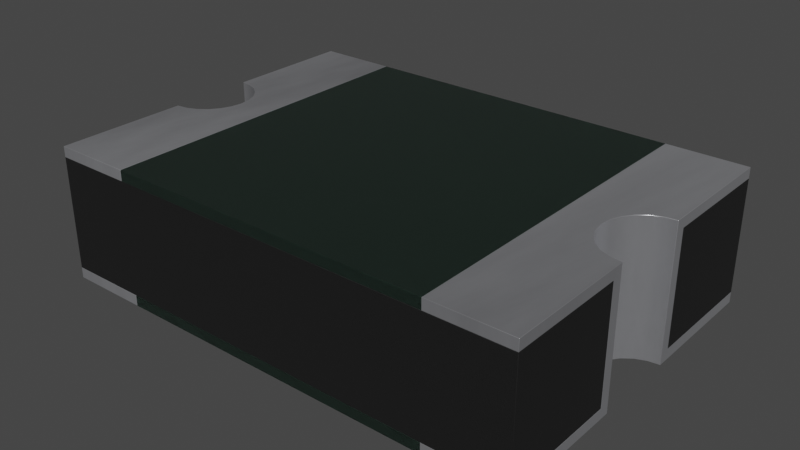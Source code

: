 # Source: F_1812_4532Metric.blend  (saved by Blender 4.1.24; exported with 4.5.12 LTS)
import bpy
from mathutils import Matrix  # noqa: F401  (used for matrix-valued properties, if any)

bpy.ops.wm.read_factory_settings(use_empty=True)
scene = bpy.context.scene
scene.name = 'Scene'

# ---- collections
col_f_1812_4532metric = bpy.data.collections.new('F_1812_4532Metric'); scene.collection.children.link(col_f_1812_4532metric)

# ---- materials (node trees are filled in below, after node groups)
mat_plastic_matte_black = bpy.data.materials.new('plastic_matte_black')
mat_plastic_matte_black.use_transparent_shadow = False
mat_plastic_matte_black.preview_render_type = 'CUBE'
mat_metal_pins = bpy.data.materials.new('metal_pins')
mat_metal_pins.use_transparent_shadow = False
mat_metal_pins.preview_render_type = 'CUBE'
mat_composite_darkgreen_2 = bpy.data.materials.new('composite_darkgreen_2')
mat_composite_darkgreen_2.alpha_threshold = 0.0
mat_composite_darkgreen_2.use_transparent_shadow = False
mat_composite_darkgreen_2.preview_render_type = 'CUBE'
mat_composite_darkgreen_2.use_preview_world = True
mat_composite_darkgreen_2.roughness = 0.5

# ---- material node trees
mat_plastic_matte_black.use_nodes = True; mat_plastic_matte_black.node_tree.nodes.clear()
_N = mat_plastic_matte_black.node_tree.nodes; _L = mat_plastic_matte_black.node_tree.links
n0 = _N.new('ShaderNodeOutputMaterial'); n0.name = 'Material Output'; n0.location = (463, 300)
n1 = _N.new('ShaderNodeBsdfPrincipled'); n1.name = 'Principled BSDF'; n1.location = (173, 300)
n1.distribution = 'GGX'
n1.subsurface_method = 'BURLEY'
n1.inputs[1].default_value = 0.06818
n1.inputs[2].default_value = 0.5182
n1.inputs[3].default_value = 1.45
n1.inputs[13].default_value = 0.6432
n1.inputs[20].default_value = 0.1027
n1.inputs[27].default_value = (0.0, 0.0, 0.0, 1.0)
n1.inputs[28].default_value = 1.0
n2 = _N.new('ShaderNodeTexCoord'); n2.name = 'Texture Coordinate'; n2.location = (-1001, 105)
n3 = _N.new('ShaderNodeBump'); n3.name = 'Bump'; n3.location = (-135, -86)
n3.inputs[0].default_value = 0.1
n3.inputs[1].default_value = 0.4
n3.inputs[2].default_value = 1.0
n4 = _N.new('ShaderNodeMapping'); n4.name = 'Mapping'; n4.location = (-755, 143)
n4.inputs[3].default_value = (2.0, 2.0, 2.0)
n5 = _N.new('ShaderNodeValToRGB'); n5.name = 'ColorRamp'; n5.location = (-147, 213)
while len(n5.color_ramp.elements) > 1: n5.color_ramp.elements.remove(n5.color_ramp.elements[-1])
n5.color_ramp.elements[0].position = 0.0; n5.color_ramp.elements[0].color = (0.005014, 0.005014, 0.005014, 1.0)
_e = n5.color_ramp.elements.new(0.9955); _e.color = (0.01269, 0.01269, 0.01269, 1.0)
n6 = _N.new('ShaderNodeTexNoise'); n6.name = 'Noise Texture'; n6.location = (-455, 203)
n6.inputs[2].default_value = 200.0
n6.inputs[3].default_value = 5.6
n6.inputs[4].default_value = 0.5208
_L.new(n1.outputs[0], n0.inputs[0])
_L.new(n6.outputs[0], n5.inputs[0])
_L.new(n5.outputs[0], n1.inputs[0])
_L.new(n2.outputs[2], n4.inputs[0])
_L.new(n4.outputs[0], n6.inputs[0])
_L.new(n6.outputs[0], n3.inputs[3])
_L.new(n3.outputs[0], n1.inputs[5])
n0.is_active_output = True
mat_metal_pins.use_nodes = True; mat_metal_pins.node_tree.nodes.clear()
_N = mat_metal_pins.node_tree.nodes; _L = mat_metal_pins.node_tree.links
n0 = _N.new('ShaderNodeMapping'); n0.name = 'Mapping'; n0.location = (-1447, -91)
n0.inputs[3].default_value = (4.8, 1.2, 1.1)
n1 = _N.new('ShaderNodeBsdfPrincipled'); n1.name = 'Principled BSDF'; n1.location = (-560, 254)
n1.distribution = 'GGX'
n1.subsurface_method = 'BURLEY'
n1.inputs[1].default_value = 0.7818
n1.inputs[2].default_value = 0.2886
n1.inputs[3].default_value = 1.45
n1.inputs[13].default_value = 0.0
n1.inputs[27].default_value = (0.0, 0.0, 0.0, 1.0)
n1.inputs[28].default_value = 1.0
n2 = _N.new('ShaderNodeOutputMaterial'); n2.name = 'Material Output.002'; n2.location = (-205, 253)
n2.width = 213
n3 = _N.new('ShaderNodeTexNoise'); n3.name = 'Noise Texture.002'; n3.location = (-1228, -73)
n3.inputs[2].default_value = 0.1
n3.inputs[3].default_value = 7.0
n3.inputs[4].default_value = 0.6
n3.inputs[8].default_value = 0.4
n4 = _N.new('ShaderNodeTexCoord'); n4.name = 'Texture Coordinate'; n4.location = (-1636, -116)
n5 = _N.new('ShaderNodeMix'); n5.name = 'Mix.001'; n5.location = (-921, 45)
n5.data_type = 'RGBA'
n5.inputs[6].default_value = (0.9398, 0.9547, 1.0, 1.0)
n5.inputs[7].default_value = (0.13, 0.1259, 0.1359, 1.0)
n6 = _N.new('ShaderNodeBump'); n6.name = 'Bump.001'; n6.location = (-1001, -227)
n6.inputs[0].default_value = 0.05
n6.inputs[1].default_value = 0.01
n6.inputs[2].default_value = 1.0
_L.new(n1.outputs[0], n2.inputs[0])
_L.new(n3.outputs[0], n6.inputs[3])
_L.new(n0.outputs[0], n3.inputs[0])
_L.new(n3.outputs[0], n5.inputs[0])
_L.new(n4.outputs[3], n0.inputs[0])
_L.new(n5.outputs[2], n1.inputs[0])
_L.new(n6.outputs[0], n1.inputs[5])
n2.is_active_output = True
mat_composite_darkgreen_2.use_nodes = True; mat_composite_darkgreen_2.node_tree.nodes.clear()
_N = mat_composite_darkgreen_2.node_tree.nodes; _L = mat_composite_darkgreen_2.node_tree.links
n0 = _N.new('ShaderNodeOutputMaterial'); n0.name = 'Material Output'; n0.location = (300, 300)
n1 = _N.new('ShaderNodeMapping'); n1.name = 'Mapping'; n1.location = (-1497, 154)
n1.inputs[3].default_value = (10.0, 10.0, 10.0)
n2 = _N.new('ShaderNodeMath'); n2.name = 'Math.001'; n2.location = (-901, 22)
n2.operation = 'MULTIPLY'
n2.inputs[1].default_value = 0.2
n2.inputs[2].default_value = 0.0
n3 = _N.new('ShaderNodeTexNoise'); n3.name = 'Noise Texture.004'; n3.location = (-996, -132)
n3.inputs[3].default_value = 5.0
n4 = _N.new('ShaderNodeBrightContrast'); n4.name = 'Bright/Contrast'; n4.location = (-795, -173)
n4.inputs[2].default_value = 0.5
n5 = _N.new('ShaderNodeTexCoord'); n5.name = 'Texture Coordinate'; n5.location = (-1748, 56)
n6 = _N.new('ShaderNodeTexNoise'); n6.name = 'Noise Texture.001'; n6.location = (-1099, 56)
n6.inputs[2].default_value = 20.0
n6.inputs[3].default_value = 1.0
n7 = _N.new('ShaderNodeMath'); n7.name = 'Math.004'; n7.location = (-360, 24)
n7.operation = 'MULTIPLY'
n7.inputs[2].default_value = 0.0
n8 = _N.new('ShaderNodeMath'); n8.name = 'Math'; n8.location = (-744, 69)
n8.inputs[1].default_value = 25.0
n8.inputs[2].default_value = 0.0
n9 = _N.new('ShaderNodeTexNoise'); n9.name = 'Noise Texture'; n9.location = (-580, 176)
n9.inputs[3].default_value = 6.0
n9.inputs[8].default_value = 0.5
n10 = _N.new('ShaderNodeMath'); n10.name = 'Math.005'; n10.location = (-137, 98)
n10.inputs[1].default_value = 0.45
n10.inputs[2].default_value = 0.0
n11 = _N.new('ShaderNodeBsdfPrincipled'); n11.name = 'Principled BSDF'; n11.location = (83, 348)
n11.width = 150
n11.subsurface_method = 'BURLEY'
n11.inputs[0].default_value = (0.009941, 0.01948, 0.01473, 1.0)
n11.inputs[2].default_value = 0.3154
n11.inputs[3].default_value = 1.45
n11.inputs[4].default_value = 0.9538
n11.inputs[8].default_value = 1.0
n11.inputs[9].default_value = (1.0, 1.0, 1.0)
n11.inputs[10].default_value = 0.01
n11.inputs[18].default_value = 0.06538
n11.inputs[19].default_value = 0.1423
n11.inputs[27].default_value = (0.0, 0.0, 0.0, 1.0)
n11.inputs[28].default_value = 1.0
_L.new(n5.outputs[0], n1.inputs[0])
_L.new(n9.outputs[0], n7.inputs[0])
_L.new(n6.outputs[0], n2.inputs[0])
_L.new(n2.outputs[0], n8.inputs[0])
_L.new(n1.outputs[0], n9.inputs[0])
_L.new(n1.outputs[0], n6.inputs[0])
_L.new(n7.outputs[0], n10.inputs[0])
_L.new(n3.outputs[0], n4.inputs[0])
_L.new(n4.outputs[0], n7.inputs[1])
_L.new(n8.outputs[0], n9.inputs[2])
_L.new(n11.outputs[0], n0.inputs[0])
n0.is_active_output = True

# ---- world
world_world = bpy.data.worlds.new('World'); scene.world = world_world
world_world.use_nodes = True; world_world.node_tree.nodes.clear()
_N = world_world.node_tree.nodes; _L = world_world.node_tree.links
n0 = _N.new('ShaderNodeOutputWorld'); n0.name = 'World Output'; n0.location = (300, 300)
n1 = _N.new('ShaderNodeBackground'); n1.name = 'Background'; n1.location = (10, 300)
n1.inputs[0].default_value = (0.05088, 0.05088, 0.05088, 1.0)
_L.new(n1.outputs[0], n0.inputs[0])
n0.is_active_output = True
world_world.color = (0.05088, 0.05088, 0.05088)
world_world.use_sun_shadow = False
world_world.sun_shadow_jitter_overblur = 0.0

# ---- meshes
me_shape_9_indexedfaceset_008 = bpy.data.meshes.new('SHAPE_9_IndexedFaceSet.008')
me_shape_9_indexedfaceset_008.from_pydata([(-2.025, 0.433, 1.15), (-1.842, 0.25, 1.15), (-1.775, -5.027e-08, 1.15), (-2.025, -0.433, 1.15), (-1.842, -0.25, 0.1), (-1.921, -0.3536, 0.1), (-2.275, -1.62, 0.1), (-2.275, -1.62, 1.15), (-2.275, 1.62, 0.1), (-1.921, -0.3536, 1.15), (-2.275, 0.5, 0.1), (-1.792, 0.1294, 0.1), (2.025, -0.433, 1.15), (1.921, -0.3536, 1.15), (2.146, 0.483, 0.1), (2.275, 1.62, 1.15), (2.275, 0.5, 0.1), (2.275, 1.62, 0.1), (2.275, -1.62, 1.15), (1.792, 0.1294, 1.15), (1.775, -4.371e-09, 0.1), (1.792, -0.1294, 1.15), (1.775, -5.027e-08, 1.15), (2.275, -1.62, 0.1), (-2.275, 1.62, 1.15), (-1.842, -0.25, 1.15), (-2.275, -0.5, 1.15), (-1.775, -4.371e-09, 0.1), (-1.842, 0.25, 0.1), (-2.146, -0.483, 1.15), (-1.792, -0.1294, 0.1), (-2.146, 0.483, 0.1), (-2.275, 0.5, 1.15), (1.525, 1.62, 1.15), (1.525, 1.62, 7.081e-08), (-1.525, 1.62, 1.25), (-1.525, -1.62, 0.1), (-2.275, -1.62, 0.1), (-2.275, -1.62, 1.15), (-1.525, -1.62, 1.15), (-1.525, -1.62, 1.25), (-1.525, -1.62, -7.081e-08), (-2.275, 1.62, 0.1), (-2.275, 0.5, 0.1), (2.275, 1.62, 1.15), (1.525, 1.62, 0.1), (2.275, 0.5, 0.1), (2.275, 1.62, 0.1), (1.525, 1.62, 1.25), (1.525, -1.62, 1.25), (1.525, -1.62, 1.15), (2.275, -1.62, 1.25), (2.275, -1.62, -7.081e-08), (2.275, 0.4, 1.25), (2.075, 0.3464, 1.25), (1.992, 0.2828, 1.25), (1.929, 0.2, 1.25), (1.875, -5.464e-08, 1.25), (1.889, -0.1035, 1.25), (1.992, -0.2828, 1.25), (2.275, 1.62, 1.25), (2.275, 0.5, 1.15), (2.275, -1.62, 1.15), (2.275, -0.5, 1.15), (1.525, -1.62, -7.081e-08), (2.275, -0.4, -1.748e-08), (2.275, 0.4, 1.748e-08), (2.171, 0.3864, 1.689e-08), (1.929, 0.2, 8.742e-09), (1.889, 0.1035, 4.525e-09), (1.875, 0.0, 0.0), (1.929, -0.2, -8.742e-09), (1.992, -0.2828, -1.236e-08), (2.075, -0.3464, -1.514e-08), (2.075, 0.3464, 1.514e-08), (1.992, 0.2828, 1.236e-08), (1.889, -0.1035, -4.525e-09), (2.171, -0.3864, -1.689e-08), (2.275, -0.4, 1.25), (2.171, 0.3864, 1.25), (1.889, 0.1035, 1.25), (1.929, -0.2, 1.25), (2.075, -0.3464, 1.25), (2.171, -0.3864, 1.25), (2.275, 1.62, 7.081e-08), (2.275, -1.62, 0.1), (1.525, -1.62, 0.1), (-2.275, -1.62, -7.081e-08), (-2.275, -1.62, 1.25), (-1.525, 1.62, 1.15), (-2.275, 1.62, 1.15), (-2.275, 0.4, 1.25), (-2.275, 0.4, 1.748e-08), (-2.275, 1.62, 7.081e-08), (-2.275, 1.62, 1.25), (-2.171, -0.3864, 1.25), (-1.929, -0.2, 1.25), (-1.889, -0.1035, 1.25), (-1.875, -5.464e-08, 1.25), (-1.889, 0.1035, 1.25), (-1.929, 0.2, 1.25), (-2.275, -0.4, -1.748e-08), (-2.075, -0.3464, -1.514e-08), (-1.992, -0.2828, -1.236e-08), (-1.929, -0.2, -8.742e-09), (-1.889, -0.1035, -4.525e-09), (-2.171, 0.3864, 1.689e-08), (-2.171, -0.3864, -1.689e-08), (-1.875, 0.0, 0.0), (-1.889, 0.1035, 4.525e-09), (-1.929, 0.2, 8.742e-09), (-1.992, 0.2828, 1.236e-08), (-2.075, 0.3464, 1.514e-08), (-2.275, -0.4, 1.25), (-2.075, -0.3464, 1.25), (-1.992, -0.2828, 1.25), (-1.992, 0.2828, 1.25), (-2.075, 0.3464, 1.25), (-2.171, 0.3864, 1.25), (-1.525, 1.62, 0.1), (-1.525, 1.62, 7.081e-08), (-2.275, 0.5, 1.15), (-1.921, 0.3536, 0.1), (-2.025, -0.433, 0.1), (-2.275, -0.5, 0.1), (-1.921, 0.3536, 1.15), (-1.792, 0.1294, 1.15), (-1.792, -0.1294, 1.15), (-2.025, 0.433, 0.1), (-2.146, 0.483, 1.15), (-2.146, -0.483, 0.1), (-2.025, 0.433, 1.15), (-1.842, 0.25, 1.15), (-1.775, -5.027e-08, 1.15), (-2.025, -0.433, 1.15), (-1.921, 0.3536, 0.1), (-1.842, -0.25, 0.1), (-1.921, -0.3536, 0.1), (-2.025, -0.433, 0.1), (-2.275, -0.5, 0.1), (-1.921, 0.3536, 1.15), (-1.792, 0.1294, 1.15), (-1.792, -0.1294, 1.15), (-1.921, -0.3536, 1.15), (-2.025, 0.433, 0.1), (-1.792, 0.1294, 0.1), (-2.146, 0.483, 1.15), (-1.842, -0.25, 1.15), (-2.275, -0.5, 1.15), (-1.775, -4.371e-09, 0.1), (-1.842, 0.25, 0.1), (-2.146, -0.483, 1.15), (-2.146, -0.483, 0.1), (-1.792, -0.1294, 0.1), (-2.146, 0.483, 0.1), (1.842, 0.25, 1.15), (1.921, 0.3536, 1.15), (2.025, 0.433, 1.15), (2.146, 0.483, 1.15), (2.025, -0.433, 0.1), (1.921, 0.3536, 0.1), (2.025, 0.433, 0.1), (2.146, -0.483, 0.1), (1.842, -0.25, 0.1), (1.792, -0.1294, 0.1), (1.842, 0.25, 0.1), (2.275, 0.5, 1.15), (1.921, -0.3536, 0.1), (2.275, -0.5, 0.1), (2.275, -0.5, 1.15), (2.146, -0.483, 1.15), (1.842, -0.25, 1.15), (1.792, 0.1294, 0.1), (2.025, -0.433, 1.15), (1.921, -0.3536, 1.15), (1.842, 0.25, 1.15), (1.921, 0.3536, 1.15), (2.025, 0.433, 1.15), (2.146, 0.483, 1.15), (2.025, -0.433, 0.1), (1.921, 0.3536, 0.1), (2.025, 0.433, 0.1), (2.146, 0.483, 0.1), (2.146, -0.483, 0.1), (1.842, -0.25, 0.1), (1.792, -0.1294, 0.1), (1.842, 0.25, 0.1), (1.792, 0.1294, 1.15), (1.775, -4.371e-09, 0.1), (1.921, -0.3536, 0.1), (2.275, -0.5, 0.1), (2.146, -0.483, 1.15), (1.842, -0.25, 1.15), (1.792, -0.1294, 1.15), (1.775, -5.027e-08, 1.15), (1.792, 0.1294, 0.1), (-1.525, -1.62, 1.25), (-1.525, -1.62, 0.1), (-1.525, -1.62, 1.15), (1.525, -1.62, 1.15), (-1.525, 1.62, 1.25), (1.525, -1.62, 0.1), (-1.525, 1.62, 1.15), (1.525, -1.62, 1.25), (1.525, 1.62, 1.25), (-1.525, 1.62, 7.081e-08), (-1.525, 1.62, 0.1), (1.525, -1.62, -7.081e-08), (1.525, 1.62, 0.1), (-1.525, -1.62, -7.081e-08), (1.525, 1.62, 7.081e-08), (1.525, 1.62, 1.15)], [], [(108, 109, 110, 111, 112, 106, 92, 93, 120, 41, 87, 101, 107, 102, 103, 104, 105), (52, 65, 78, 51, 62, 63, 190, 85), (82, 59, 81, 58, 57, 80, 56, 55, 54, 79, 53, 60, 48, 49, 51, 78, 83), (84, 66, 67, 74, 75, 68, 69, 70, 76, 71, 72, 73, 77, 65, 52, 64, 34), (53, 66, 84, 47, 46, 61, 44, 60), (42, 93, 92, 91, 94, 90, 32, 43), (97, 96, 115, 114, 95, 113, 88, 40, 35, 94, 91, 118, 117, 116, 100, 99, 98), (192, 174, 173, 191, 63, 62, 50, 33, 44, 61, 178, 177, 176, 175, 187, 194, 193), (154, 144, 135, 150, 145, 149, 153, 136, 137, 138, 152, 139, 37, 36, 119, 42, 43), (119, 36, 41, 120), (17, 16, 14, 161, 160, 165, 172, 20, 164, 163, 167, 159, 162, 168, 23, 6, 124, 130, 123, 5, 4, 30, 27, 11, 28, 122, 128, 31, 10, 8), (17, 8, 24, 15), (24, 121, 129, 0, 125, 1, 126, 2, 127, 25, 9, 3, 29, 26, 7, 18, 169, 170, 12, 13, 171, 21, 22, 19, 155, 156, 157, 158, 166, 15), (7, 26, 124, 6), (121, 24, 8, 10), (18, 7, 6, 23), (55, 56, 68, 75), (15, 166, 16, 17), (169, 18, 23, 168), (65, 77, 83, 78), (48, 60, 44, 33), (51, 49, 50, 62), (45, 34, 64, 86), (50, 49, 48, 33), (56, 80, 69, 68), (58, 81, 71, 76), (79, 54, 74, 67), (80, 57, 70, 69), (116, 117, 112, 111), (115, 96, 104, 103), (59, 82, 73, 72), (82, 83, 77, 73), (67, 66, 53, 79), (34, 45, 47, 84), (81, 59, 72, 71), (57, 58, 76, 70), (54, 55, 75, 74), (85, 86, 64, 52), (40, 88, 38, 39), (39, 89, 35, 40), (94, 35, 89, 90), (96, 97, 105, 104), (98, 99, 109, 108), (95, 114, 102, 107), (117, 118, 106, 112), (97, 98, 108, 105), (100, 116, 111, 110), (99, 100, 110, 109), (113, 95, 107, 101), (92, 106, 118, 91), (36, 37, 87, 41), (114, 115, 103, 102), (93, 42, 119, 120), (1, 125, 122, 28), (126, 1, 28, 11), (2, 126, 11, 27), (25, 127, 30, 4), (9, 25, 4, 5), (3, 9, 5, 123), (10, 31, 129, 121), (29, 3, 123, 130), (27, 30, 127, 2), (0, 129, 31, 128), (130, 124, 26, 29), (125, 0, 128, 122), (135, 140, 132, 150), (150, 132, 141, 145), (145, 141, 133, 149), (153, 142, 147, 136), (136, 147, 143, 137), (137, 143, 134, 138), (146, 154, 43, 32), (138, 134, 151, 152), (142, 153, 149, 133), (154, 146, 131, 144), (148, 139, 152, 151), (144, 131, 140, 135), (164, 20, 22, 21), (157, 156, 160, 161), (166, 158, 14, 16), (13, 12, 159, 167), (171, 13, 167, 163), (21, 171, 163, 164), (155, 19, 172, 165), (170, 169, 168, 162), (20, 172, 19, 22), (158, 157, 161, 14), (156, 155, 165, 160), (12, 170, 162, 159), (194, 188, 185, 193), (180, 176, 177, 181), (182, 178, 61, 46), (179, 173, 174, 189), (189, 174, 192, 184), (184, 192, 193, 185), (195, 187, 175, 186), (190, 63, 191, 183), (187, 195, 188, 194), (181, 177, 178, 182), (186, 175, 176, 180), (183, 191, 173, 179), (140, 131, 146, 32, 90, 89, 39, 38, 148, 151, 134, 143, 147, 142, 133, 141, 132), (195, 186, 180, 181, 182, 46, 47, 45, 86, 85, 190, 183, 179, 189, 184, 185, 188), (88, 113, 101, 87, 37, 139, 148, 38), (204, 211, 202, 200), (197, 201, 208, 206), (211, 204, 203, 199), (205, 209, 197, 206), (211, 199, 198, 202), (196, 200, 202, 198), (210, 207, 209, 205), (201, 197, 209, 207), (205, 206, 208, 210), (201, 207, 210, 208), (203, 196, 198, 199), (204, 200, 196, 203)])
me_shape_9_indexedfaceset_008.polygons.foreach_set('use_smooth', [True] * 116)
me_shape_9_indexedfaceset_008.polygons.foreach_set('material_index', [1, 1, 1, 1, 1, 1, 1, 1, 1, 1, 0, 0, 0, 0, 0, 0, 1, 0, 0, 1, 1, 1, 1, 1, 1, 1, 1, 1, 1, 1, 1, 1, 1, 1, 1, 1, 1, 1, 1, 1, 1, 1, 1, 1, 1, 1, 1, 1, 1, 1, 1, 1, 1, 0, 0, 0, 0, 0, 0, 0, 0, 0, 0, 0, 0, 1, 1, 1, 1, 1, 1, 1, 1, 1, 1, 1, 1, 0, 0, 0, 0, 0, 0, 0, 0, 0, 0, 0, 0, 1, 1, 1, 1, 1, 1, 1, 1, 1, 1, 1, 1, 1, 1, 1, 2, 2, 2, 2, 2, 2, 2, 2, 2, 2, 2, 2])
_k = set([(0, 125), (0, 129), (1, 125), (1, 126), (2, 126), (2, 127), (3, 9), (3, 29), (4, 5), (4, 30), (5, 123), (6, 7), (6, 23), (6, 124), (7, 18), (7, 26), (8, 10), (8, 17), (8, 24), (9, 25), (10, 31), (10, 121), (11, 27), (11, 28), (12, 13), (12, 170), (13, 171), (14, 16), (14, 161), (15, 17), (15, 24), (15, 166), (16, 17), (16, 166), (18, 23), (18, 169), (19, 22), (19, 155), (20, 164), (20, 172), (21, 22), (21, 171), (23, 168), (24, 121), (25, 127), (26, 29), (26, 124), (27, 30), (28, 122), (31, 128), (32, 43), (32, 90), (32, 146), (33, 44), (33, 48), (33, 50), (34, 45), (34, 64), (34, 84), (35, 40), (35, 89), (35, 94), (36, 37), (36, 41), (36, 119), (37, 87), (37, 139), (38, 39), (38, 88), (38, 148), (39, 40), (39, 89), (40, 88), (41, 87), (41, 120), (42, 43), (42, 93), (42, 119), (43, 154), (44, 60), (44, 61), (45, 47), (45, 86), (46, 47), (46, 61), (46, 182), (47, 84), (48, 49), (48, 60), (49, 50), (49, 51), (50, 62), (51, 62), (51, 78), (52, 64), (52, 65), (52, 85), (53, 60), (53, 66), (53, 79), (54, 55), (54, 79), (55, 56), (56, 80), (57, 58), (57, 80), (58, 81), (59, 81), (59, 82), (61, 178), (62, 63), (63, 190), (63, 191), (64, 86), (65, 77), (65, 78), (66, 67), (66, 84), (67, 74), (68, 69), (68, 75), (69, 70), (70, 76), (71, 72), (71, 76), (72, 73), (73, 77), (74, 75), (78, 83), (82, 83), (85, 86), (85, 190), (87, 101), (88, 113), (89, 90), (90, 94), (91, 92), (91, 94), (91, 118), (92, 93), (92, 106), (93, 120), (95, 113), (95, 114), (96, 97), (96, 115), (97, 98), (98, 99), (99, 100), (100, 116), (101, 107), (101, 113), (102, 103), (102, 107), (103, 104), (104, 105), (105, 108), (106, 112), (108, 109), (109, 110), (110, 111), (111, 112), (114, 115), (116, 117), (117, 118), (119, 120), (121, 129), (122, 128), (123, 130), (124, 130), (131, 140), (131, 146), (132, 140), (132, 141), (133, 141), (133, 142), (134, 143), (134, 151), (135, 144), (135, 150), (136, 137), (136, 153), (137, 138), (138, 152), (139, 148), (139, 152), (142, 147), (143, 147), (144, 154), (145, 149), (145, 150), (148, 151), (149, 153), (155, 156), (156, 157), (157, 158), (158, 166), (159, 162), (159, 167), (160, 161), (160, 165), (162, 168), (163, 164), (163, 167), (165, 172), (168, 169), (169, 170), (173, 174), (173, 191), (174, 192), (175, 176), (175, 187), (176, 177), (177, 178), (179, 183), (179, 189), (180, 181), (180, 186), (181, 182), (183, 190), (184, 185), (184, 189), (185, 188), (186, 195), (187, 194), (188, 195), (192, 193), (193, 194), (196, 198), (196, 200), (196, 203), (197, 201), (197, 206), (197, 209), (198, 199), (198, 202), (199, 203), (199, 211), (200, 202), (200, 204), (201, 207), (201, 208), (202, 211), (203, 204), (204, 211), (205, 206), (205, 209), (205, 210), (206, 208), (207, 209), (207, 210), (208, 210)])
me_shape_9_indexedfaceset_008.attributes.new('sharp_edge', 'BOOLEAN', 'EDGE').data.foreach_set('value', [ (min(e.vertices), max(e.vertices)) in _k for e in me_shape_9_indexedfaceset_008.edges])
_uv = me_shape_9_indexedfaceset_008.uv_layers.new(name='UVMap')
_uv.uv.foreach_set('vector', [0.5, 0.5333, 0.468, 0.5152, 0.4383, 0.4619, 0.4127, 0.3771, 0.3931, 0.2667, 0.3807, 0.138, 0.3765, 0.0, 0.0, 0.0, 0.0, 1.0, 1.0, 1.0, 1.0, 0.0, 0.6235, 0.0, 0.6193, 0.138, 0.6069, 0.2667, 0.5873, 0.3771, 0.5617, 0.4619, 0.532, 0.5152, 0.0, 1.0, 0.0, 0.0, 1.0, 0.0, 1.0, 1.0, 0.92, 1.0, 0.92, 0.08197, 0.08, 0.08197, 0.08, 1.0, 0.6069, 0.7333, 0.5873, 0.6229, 0.5617, 0.5381, 0.532, 0.4848, 0.5, 0.4667, 0.468, 0.4848, 0.4383, 0.5381, 0.4127, 0.6229, 0.3931, 0.7333, 0.3807, 0.862, 0.3765, 1.0, 0.0, 1.0, 0.0, 0.0, 1.0, 0.0, 1.0, 1.0, 0.6235, 1.0, 0.6193, 0.862, 0.0, 1.0, 0.3765, 1.0, 0.3807, 0.862, 0.3931, 0.7333, 0.4127, 0.6229, 0.4383, 0.5381, 0.468, 0.4848, 0.5, 0.4667, 0.532, 0.4848, 0.5617, 0.5381, 0.5873, 0.6229, 0.6069, 0.7333, 0.6193, 0.862, 0.6235, 1.0, 1.0, 1.0, 1.0, 0.0, 0.0, 0.0, 1.0, 1.0, 0.0, 1.0, 0.0, 0.0, 0.08, 0.0, 0.08, 0.918, 0.92, 0.918, 0.92, 0.0, 1.0, 0.0, 0.08, 0.0, 0.0, 0.0, 0.0, 1.0, 1.0, 1.0, 1.0, 0.0, 0.92, 0.0, 0.92, 0.918, 0.08, 0.918, 0.532, 0.5152, 0.5617, 0.4619, 0.5873, 0.3771, 0.6069, 0.2667, 0.6193, 0.138, 0.6235, 0.0, 1.0, 0.0, 1.0, 1.0, 0.0, 1.0, 0.0, 0.0, 0.3765, 0.0, 0.3807, 0.138, 0.3931, 0.2667, 0.4127, 0.3771, 0.4383, 0.4619, 0.468, 0.5152, 0.5, 0.5333, 1.0, 0.75, 1.0, 0.8536, 1.0, 0.933, 1.0, 0.983, 1.0, 1.0, 0.92, 1.0, 0.0, 0.0, 0.0, 0.0, 0.92, 0.0, 0.92, 0.918, 1.0, 0.01704, 1.0, 0.06699, 1.0, 0.1464, 1.0, 0.25, 1.0, 0.3706, 1.0, 0.5, 1.0, 0.6294, 0.0, 0.01704, 0.0, 0.06699, 0.0, 0.1464, 0.0, 0.25, 0.0, 0.3706, 0.0, 0.5, 0.0, 0.6294, 0.0, 0.75, 0.0, 0.8536, 0.0, 0.933, 0.0, 0.983, 0.08, 0.08197, 0.0, 1.0, 1.0, 1.0, 1.0, 1.0, 0.08, 0.0, 0.0, 0.0, 1.0, 1.0, 1.0, 1.0, 1.0, 0.0, 0.0, 1.0, 0.0, 1.0, 0.3457, 1.0, 0.3509, 0.8275, 0.3664, 0.6667, 0.3909, 0.5286, 0.4228, 0.4226, 0.4601, 0.356, 0.5, 0.3333, 0.5399, 0.356, 0.5772, 0.4226, 0.6091, 0.5286, 0.6336, 0.6667, 0.6491, 0.8275, 0.6543, 1.0, 1.0, 1.0, 1.0, 0.0, 0.6543, 0.0, 0.6491, 0.1725, 0.6336, 0.3333, 0.6091, 0.4714, 0.5772, 0.5774, 0.5399, 0.644, 0.5, 0.6667, 0.4601, 0.644, 0.4228, 0.5774, 0.3909, 0.4714, 0.3664, 0.3333, 0.3509, 0.1725, 0.3457, 0.0, 0.0, 0.0, 1.0, 0.08, 0.0, 0.08, 0.0, 0.92, 1.0, 0.92, 0.0, 0.0, 0.3457, 0.0, 0.3509, 0.1725, 0.3664, 0.3333, 0.3909, 0.4714, 0.4228, 0.5774, 0.4601, 0.644, 0.5, 0.6667, 0.5399, 0.644, 0.5772, 0.5774, 0.6091, 0.4714, 0.6336, 0.3333, 0.6491, 0.1725, 0.6543, 0.0, 1.0, 0.0, 1.0, 1.0, 0.6543, 1.0, 0.6491, 0.8275, 0.6336, 0.6667, 0.6091, 0.5286, 0.5772, 0.4226, 0.5399, 0.356, 0.5, 0.3333, 0.4601, 0.356, 0.4228, 0.4226, 0.3909, 0.5286, 0.3664, 0.6667, 0.3509, 0.8275, 0.3457, 1.0, 0.0, 1.0, 1.0, 1.0, 0.0, 1.0, 0.0, 0.0, 1.0, 0.0, 1.0, 1.0, 0.0, 1.0, 0.0, 0.0, 1.0, 0.0, 1.0, 0.92, 0.0, 0.92, 0.0, 0.08, 1.0, 0.08, 1.0, 0.1464, 1.0, 0.25, 0.0, 0.25, 0.0, 0.1464, 0.0, 1.0, 1.0, 1.0, 1.0, 0.0, 0.0, 0.0, 0.0, 1.0, 1.0, 1.0, 1.0, 0.0, 0.0, 0.0, 0.0, 1.0, 0.0, 0.983, 1.0, 0.983, 1.0, 1.0, 0.0, 1.0, 1.0, 1.0, 1.0, 0.0, 0.0, 0.0, 1.0, 1.0, 0.0, 1.0, 0.0, 0.0, 1.0, 0.0, 0.0, 1.0, 0.0, 0.0, 1.0, 0.0, 0.0, 1.0, 0.0, 0.0, 1.0, 0.0, 0.0, 0.0, 0.0, 0.0, 1.0, 0.25, 1.0, 0.3706, 0.0, 0.3706, 0.0, 0.25, 1.0, 0.6294, 1.0, 0.75, 0.0, 0.75, 0.0, 0.6294, 1.0, 0.01704, 1.0, 0.06699, 0.0, 0.06699, 0.0, 0.01704, 1.0, 0.3706, 1.0, 0.5, 0.0, 0.5, 0.0, 0.3706, 1.0, 0.1464, 1.0, 0.06699, 0.0, 0.06699, 0.0, 0.1464, 1.0, 0.8536, 1.0, 0.75, 0.0, 0.75, 0.0, 0.8536, 1.0, 0.8536, 1.0, 0.933, 0.0, 0.933, 0.0, 0.8536, 1.0, 0.933, 1.0, 0.983, 0.0, 0.983, 0.0, 0.933, 0.0, 0.01704, 0.0, 0.0, 1.0, 0.0, 1.0, 0.01704, 0.0, 0.0, 0.0, 1.0, 1.0, 1.0, 1.0, 0.0, 1.0, 0.75, 1.0, 0.8536, 0.0, 0.8536, 0.0, 0.75, 1.0, 0.5, 1.0, 0.6294, 0.0, 0.6294, 0.0, 0.5, 1.0, 0.06699, 1.0, 0.1464, 0.0, 0.1464, 0.0, 0.06699, 1.0, 1.0, 0.0, 1.0, 0.0, 0.0, 1.0, 0.0, 1.0, 1.0, 0.0, 1.0, 0.0, 0.0, 1.0, 0.0, 1.0, 0.0, 0.0, 0.0, 0.0, 1.0, 1.0, 1.0, 0.0, 1.0, 1.0, 1.0, 1.0, 0.0, 0.0, 0.0, 1.0, 0.75, 1.0, 0.6294, 0.0, 0.6294, 0.0, 0.75, 1.0, 0.5, 1.0, 0.3706, 0.0, 0.3706, 0.0, 0.5, 1.0, 0.983, 1.0, 0.933, 0.0, 0.933, 0.0, 0.983, 1.0, 0.06699, 1.0, 0.01704, 0.0, 0.01704, 0.0, 0.06699, 1.0, 0.6294, 1.0, 0.5, 0.0, 0.5, 0.0, 0.6294, 1.0, 0.25, 1.0, 0.1464, 0.0, 0.1464, 0.0, 0.25, 1.0, 0.3706, 1.0, 0.25, 0.0, 0.25, 0.0, 0.3706, 1.0, 1.0, 1.0, 0.983, 0.0, 0.983, 0.0, 1.0, 0.0, 0.0, 0.0, 0.01704, 1.0, 0.01704, 1.0, 0.0, 1.0, 1.0, 0.0, 1.0, 0.0, 0.0, 1.0, 0.0, 1.0, 0.933, 1.0, 0.8536, 0.0, 0.8536, 0.0, 0.933, 0.0, 0.0, 0.0, 1.0, 1.0, 1.0, 1.0, 0.0, 1.0, 0.25, 1.0, 0.1464, 0.0, 0.1464, 0.0, 0.25, 1.0, 0.3706, 1.0, 0.25, 0.0, 0.25, 0.0, 0.3706, 1.0, 0.5, 1.0, 0.3706, 0.0, 0.3706, 0.0, 0.5, 1.0, 0.75, 1.0, 0.6294, 0.0, 0.6294, 0.0, 0.75, 1.0, 0.8536, 1.0, 0.75, 0.0, 0.75, 0.0, 0.8536, 1.0, 0.933, 1.0, 0.8536, 0.0, 0.8536, 0.0, 0.933, 0.0, 0.0, 0.0, 0.01704, 1.0, 0.01704, 1.0, 0.0, 1.0, 0.983, 1.0, 0.933, 0.0, 0.933, 0.0, 0.983, 0.0, 0.5, 0.0, 0.6294, 1.0, 0.6294, 1.0, 0.5, 1.0, 0.06699, 1.0, 0.01704, 0.0, 0.01704, 0.0, 0.06699, 0.0, 0.983, 0.0, 1.0, 1.0, 1.0, 1.0, 0.983, 1.0, 0.1464, 1.0, 0.06699, 0.0, 0.06699, 0.0, 0.1464, 0.0, 0.1464, 1.0, 0.1464, 1.0, 0.25, 0.0, 0.25, 0.0, 0.25, 1.0, 0.25, 1.0, 0.3706, 0.0, 0.3706, 0.0, 0.3706, 1.0, 0.3706, 1.0, 0.5, 0.0, 0.5, 0.0, 0.6294, 1.0, 0.6294, 1.0, 0.75, 0.0, 0.75, 0.0, 0.75, 1.0, 0.75, 1.0, 0.8536, 0.0, 0.8536, 0.0, 0.8536, 1.0, 0.8536, 1.0, 0.933, 0.0, 0.933, 1.0, 0.01704, 0.0, 0.01704, 0.0, 0.0, 1.0, 0.0, 0.0, 0.933, 1.0, 0.933, 1.0, 0.983, 0.0, 0.983, 1.0, 0.6294, 0.0, 0.6294, 0.0, 0.5, 1.0, 0.5, 0.0, 0.01704, 1.0, 0.01704, 1.0, 0.06699, 0.0, 0.06699, 1.0, 1.0, 0.0, 1.0, 0.0, 0.983, 1.0, 0.983, 0.0, 0.06699, 1.0, 0.06699, 1.0, 0.1464, 0.0, 0.1464, 0.5399, 0.356, 0.5, 0.3333, 0.5, 0.3333, 1.0, 0.6294, 1.0, 0.06699, 1.0, 0.1464, 0.0, 0.1464, 0.0, 0.06699, 1.0, 0.0, 1.0, 0.01704, 0.0, 0.01704, 0.0, 0.0, 1.0, 0.8536, 1.0, 0.933, 0.0, 0.933, 0.0, 0.8536, 1.0, 0.75, 1.0, 0.8536, 0.0, 0.8536, 0.0, 0.75, 1.0, 0.6294, 1.0, 0.75, 0.0, 0.75, 0.0, 0.6294, 1.0, 0.25, 1.0, 0.3706, 0.0, 0.3706, 0.0, 0.25, 1.0, 0.983, 1.0, 1.0, 0.0, 1.0, 0.0, 0.983, 0.0, 0.5, 0.0, 0.3706, 1.0, 0.3706, 1.0, 0.5, 1.0, 0.01704, 1.0, 0.06699, 0.0, 0.06699, 0.0, 0.01704, 1.0, 0.1464, 1.0, 0.25, 0.0, 0.25, 0.0, 0.1464, 1.0, 0.933, 1.0, 0.983, 0.0, 0.983, 0.0, 0.933, 0.5, 0.3333, 0.5, 0.3333, 0.5399, 0.356, 1.0, 0.6294, 0.0, 0.1464, 1.0, 0.1464, 1.0, 0.06699, 0.0, 0.06699, 0.0, 0.01704, 1.0, 0.01704, 1.0, 0.0, 0.0, 0.0, 0.0, 0.933, 1.0, 0.933, 1.0, 0.8536, 0.0, 0.8536, 0.0, 0.8536, 1.0, 0.8536, 1.0, 0.75, 0.0, 0.75, 0.0, 0.75, 1.0, 0.75, 1.0, 0.6294, 0.0, 0.6294, 0.0, 0.3706, 1.0, 0.3706, 1.0, 0.25, 0.0, 0.25, 0.0, 1.0, 1.0, 1.0, 1.0, 0.983, 0.0, 0.983, 1.0, 0.3706, 0.0, 0.3706, 0.0, 0.5, 1.0, 0.5, 0.0, 0.06699, 1.0, 0.06699, 1.0, 0.01704, 0.0, 0.01704, 0.0, 0.25, 1.0, 0.25, 1.0, 0.1464, 0.0, 0.1464, 0.0, 0.983, 1.0, 0.983, 1.0, 0.933, 0.0, 0.933, 1.0, 0.1464, 1.0, 0.06699, 1.0, 0.01704, 1.0, 0.0, 0.92, 0.0, 1.0, 0.0, 1.0, 0.0, 0.92, 1.0, 0.92, 0.08197, 1.0, 0.983, 1.0, 0.933, 1.0, 0.8536, 1.0, 0.75, 1.0, 0.6294, 1.0, 0.5, 1.0, 0.3706, 1.0, 0.25, 0.0, 0.3706, 0.0, 0.25, 0.0, 0.1464, 0.0, 0.06699, 0.0, 0.01704, 0.0, 0.0, 1.0, 1.0, 0.0, 1.0, 0.0, 1.0, 0.08, 1.0, 0.0, 1.0, 0.0, 0.983, 0.0, 0.933, 0.0, 0.8536, 0.0, 0.75, 0.5399, 0.356, 0.0, 0.5, 1.0, 1.0, 1.0, 0.0, 0.0, 0.0, 0.0, 1.0, 0.08, 1.0, 0.08, 0.08197, 0.92, 0.08197, 0.92, 1.0, 0.8352, 1.0, 0.8352, 0.92, 0.1648, 0.92, 0.1648, 1.0, 1.0, 1.0, 1.0, 1.0, 0.0, 1.0, 0.1648, 0.08, 0.0, 0.0, 0.0, 1.0, 1.0, 1.0, 1.0, 0.0, 0.0, 0.0, 1.0, 0.0, 1.0, 1.0, 0.0, 1.0, 0.8352, 0.92, 0.8352, 0.92, 0.1648, 0.92, 0.0, 0.0, 1.0, 1.0, 0.0, 1.0, 0.0, 0.0, 1.0, 0.0, 0.0, 1.0, 1.0, 1.0, 1.0, 0.0, 0.0, 0.0, 0.8352, 0.08, 0.1648, 0.08, 0.1648, 0.0, 0.8352, 0.0, 0.1648, 0.0, 0.1648, 0.08, 0.8352, 0.08, 0.8352, 0.0, 1.0, 1.0, 1.0, 0.0, 0.0, 0.0, 0.0, 1.0, 0.8352, 1.0, 0.1648, 1.0, 0.1648, 0.92, 0.8352, 0.92, 0.0, 1.0, 0.0, 0.0, 1.0, 0.0, 1.0, 1.0])
me_shape_9_indexedfaceset_008.materials.append(mat_plastic_matte_black)
me_shape_9_indexedfaceset_008.materials.append(mat_metal_pins)
me_shape_9_indexedfaceset_008.materials.append(mat_composite_darkgreen_2)
me_shape_9_indexedfaceset_008.update()
me_shape_9_indexedfaceset_008.normals_split_custom_set([tuple(v) for v in zip(*[iter([-2.036e-16, 4.371e-08, -1.0, -2.036e-16, 4.371e-08, -1.0, -2.036e-16, 4.371e-08, -1.0, -2.036e-16, 4.371e-08, -1.0, -2.036e-16, 4.371e-08, -1.0, -2.036e-16, 4.371e-08, -1.0, -2.036e-16, 4.371e-08, -1.0, -2.036e-16, 4.371e-08, -1.0, -2.036e-16, 4.371e-08, -1.0, -2.036e-16, 4.371e-08, -1.0, -2.036e-16, 4.371e-08, -1.0, -2.036e-16, 4.371e-08, -1.0, -2.036e-16, 4.371e-08, -1.0, -2.036e-16, 4.371e-08, -1.0, -2.036e-16, 4.371e-08, -1.0, -2.036e-16, 4.371e-08, -1.0, -2.036e-16, 4.371e-08, -1.0, 1.0, -3.432e-07, 0.0, 1.0, -3.432e-07, 0.0, 1.0, -3.432e-07, 0.0, 1.0, -3.432e-07, 0.0, 1.0, -3.432e-07, 0.0, 1.0, -3.432e-07, 0.0, 1.0, -3.432e-07, 0.0, 1.0, -3.432e-07, 0.0, 8.453e-08, -8.197e-08, 1.0, 8.453e-08, -8.197e-08, 1.0, 8.453e-08, -8.197e-08, 1.0, 8.453e-08, -8.197e-08, 1.0, 8.453e-08, -8.197e-08, 1.0, 8.453e-08, -8.197e-08, 1.0, 8.453e-08, -8.197e-08, 1.0, 8.453e-08, -8.197e-08, 1.0, 8.453e-08, -8.197e-08, 1.0, 8.453e-08, -8.197e-08, 1.0, 8.453e-08, -8.197e-08, 1.0, 8.453e-08, -8.197e-08, 1.0, 8.453e-08, -8.197e-08, 1.0, 8.453e-08, -8.197e-08, 1.0, 8.453e-08, -8.197e-08, 1.0, 8.453e-08, -8.197e-08, 1.0, 8.453e-08, -8.197e-08, 1.0, 0.0, 4.371e-08, -1.0, 0.0, 4.371e-08, -1.0, 0.0, 4.371e-08, -1.0, 0.0, 4.371e-08, -1.0, 0.0, 4.371e-08, -1.0, 0.0, 4.371e-08, -1.0, 0.0, 4.371e-08, -1.0, 0.0, 4.371e-08, -1.0, 0.0, 4.371e-08, -1.0, 0.0, 4.371e-08, -1.0, 0.0, 4.371e-08, -1.0, 0.0, 4.371e-08, -1.0, 0.0, 4.371e-08, -1.0, 0.0, 4.371e-08, -1.0, 0.0, 4.371e-08, -1.0, 0.0, 4.371e-08, -1.0, 0.0, 4.371e-08, -1.0, 1.0, -8.966e-07, 0.0, 1.0, -8.966e-07, 0.0, 1.0, -8.966e-07, 0.0, 1.0, -8.966e-07, 0.0, 1.0, -8.966e-07, 0.0, 1.0, -8.966e-07, 0.0, 1.0, -8.966e-07, 0.0, 1.0, -8.966e-07, 0.0, -1.0, 0.0, 0.0, -1.0, 0.0, 0.0, -1.0, 0.0, 0.0, -1.0, 0.0, 0.0, -1.0, 0.0, 0.0, -1.0, 0.0, 0.0, -1.0, 0.0, 0.0, -1.0, 0.0, 0.0, 6.831e-09, -8.197e-08, 1.0, 6.831e-09, -8.197e-08, 1.0, 6.831e-09, -8.197e-08, 1.0, 6.831e-09, -8.197e-08, 1.0, 6.831e-09, -8.197e-08, 1.0, 6.831e-09, -8.197e-08, 1.0, 6.831e-09, -8.197e-08, 1.0, 6.831e-09, -8.197e-08, 1.0, 6.831e-09, -8.197e-08, 1.0, 6.831e-09, -8.197e-08, 1.0, 6.831e-09, -8.197e-08, 1.0, 6.831e-09, -8.197e-08, 1.0, 6.831e-09, -8.197e-08, 1.0, 6.831e-09, -8.197e-08, 1.0, 6.831e-09, -8.197e-08, 1.0, 6.831e-09, -8.197e-08, 1.0, 6.831e-09, -8.197e-08, 1.0, 1.022e-07, 8.758e-08, -1.0, 1.022e-07, 8.758e-08, -1.0, 1.022e-07, 8.758e-08, -1.0, 1.022e-07, 8.758e-08, -1.0, 1.022e-07, 8.758e-08, -1.0, 1.022e-07, 8.758e-08, -1.0, 1.022e-07, 8.758e-08, -1.0, 1.022e-07, 8.758e-08, -1.0, 1.022e-07, 8.758e-08, -1.0, 1.022e-07, 8.758e-08, -1.0, 1.022e-07, 8.758e-08, -1.0, 1.022e-07, 8.758e-08, -1.0, 1.022e-07, 8.758e-08, -1.0, 1.022e-07, 8.758e-08, -1.0, 1.022e-07, 8.758e-08, -1.0, 1.022e-07, 8.758e-08, -1.0, 1.022e-07, 8.758e-08, -1.0, 0.0, -4.608e-08, 1.0, 0.0, -4.608e-08, 1.0, 0.0, -4.608e-08, 1.0, 0.0, -4.608e-08, 1.0, 0.0, -4.608e-08, 1.0, 0.0, -4.608e-08, 1.0, 0.0, -4.608e-08, 1.0, 0.0, -4.608e-08, 1.0, 0.0, -4.608e-08, 1.0, 0.0, -4.608e-08, 1.0, 0.0, -4.608e-08, 1.0, 0.0, -4.608e-08, 1.0, 0.0, -4.608e-08, 1.0, 0.0, -4.608e-08, 1.0, 0.0, -4.608e-08, 1.0, 0.0, -4.608e-08, 1.0, 0.0, -4.608e-08, 1.0, 1.0, -2.327e-08, 0.0, 1.0, -2.327e-08, 0.0, 1.0, -2.327e-08, 0.0, 1.0, -2.327e-08, 0.0, -1.067e-09, 4.602e-08, -1.0, -1.067e-09, 4.602e-08, -1.0, -1.067e-09, 4.602e-08, -1.0, -1.067e-09, 4.602e-08, -1.0, -1.067e-09, 4.602e-08, -1.0, -1.067e-09, 4.602e-08, -1.0, -1.067e-09, 4.602e-08, -1.0, -1.067e-09, 4.602e-08, -1.0, -1.067e-09, 4.602e-08, -1.0, -1.067e-09, 4.602e-08, -1.0, -1.067e-09, 4.602e-08, -1.0, -1.067e-09, 4.602e-08, -1.0, -1.067e-09, 4.602e-08, -1.0, -1.067e-09, 4.602e-08, -1.0, -1.067e-09, 4.602e-08, -1.0, -1.067e-09, 4.602e-08, -1.0, -1.067e-09, 4.602e-08, -1.0, -1.067e-09, 4.602e-08, -1.0, -1.067e-09, 4.602e-08, -1.0, -1.067e-09, 4.602e-08, -1.0, -1.067e-09, 4.602e-08, -1.0, -1.067e-09, 4.602e-08, -1.0, -1.067e-09, 4.602e-08, -1.0, -1.067e-09, 4.602e-08, -1.0, -1.067e-09, 4.602e-08, -1.0, -1.067e-09, 4.602e-08, -1.0, -1.067e-09, 4.602e-08, -1.0, -1.067e-09, 4.602e-08, -1.0, -1.067e-09, 4.602e-08, -1.0, -1.067e-09, 4.602e-08, -1.0, 0.0, 1.0, 0.0, 0.0, 1.0, 0.0, 0.0, 1.0, 0.0, 0.0, 1.0, 0.0, 0.0, -7.768e-08, 1.0, 0.0, -7.768e-08, 1.0, 0.0, -7.768e-08, 1.0, 0.0, -7.768e-08, 1.0, 0.0, -7.768e-08, 1.0, 0.0, -7.768e-08, 1.0, 0.0, -7.768e-08, 1.0, 0.0, -7.768e-08, 1.0, 0.0, -7.768e-08, 1.0, 0.0, -7.768e-08, 1.0, 0.0, -7.768e-08, 1.0, 0.0, -7.768e-08, 1.0, 0.0, -7.768e-08, 1.0, 0.0, -7.768e-08, 1.0, 0.0, -7.768e-08, 1.0, 0.0, -7.768e-08, 1.0, 0.0, -7.768e-08, 1.0, 0.0, -7.768e-08, 1.0, 0.0, -7.768e-08, 1.0, 0.0, -7.768e-08, 1.0, 0.0, -7.768e-08, 1.0, 0.0, -7.768e-08, 1.0, 0.0, -7.768e-08, 1.0, 0.0, -7.768e-08, 1.0, 0.0, -7.768e-08, 1.0, 0.0, -7.768e-08, 1.0, 0.0, -7.768e-08, 1.0, 0.0, -7.768e-08, 1.0, 0.0, -7.768e-08, 1.0, 0.0, -7.768e-08, 1.0, -1.0, 1.018e-07, 0.0, -1.0, 1.018e-07, 0.0, -1.0, 1.018e-07, 0.0, -1.0, 1.018e-07, 0.0, -1.0, -1.009e-07, 0.0, -1.0, -1.009e-07, 0.0, -1.0, -1.009e-07, 0.0, -1.0, -1.009e-07, 0.0, 0.0, -1.0, 0.0, 0.0, -1.0, 0.0, 0.0, -1.0, 0.0, 0.0, -1.0, 0.0, 0.7071, -0.7071, -3.598e-08, 0.866, -0.5, -2.339e-08, 0.866, -0.5, -2.339e-08, 0.7071, -0.7071, -3.598e-08, 1.0, -1.009e-07, 0.0, 1.0, -1.009e-07, 0.0, 1.0, -1.009e-07, 0.0, 1.0, -1.009e-07, 0.0, 1.0, 1.018e-07, 0.0, 1.0, 1.018e-07, 0.0, 1.0, 1.018e-07, 0.0, 1.0, 1.018e-07, 0.0, 0.1305, 0.9914, 5.708e-08, 0.2588, 0.9659, 4.318e-08, 0.2588, 0.9659, 4.318e-08, 0.1305, 0.9914, 5.708e-08, 0.0, 1.0, 0.0, 0.0, 1.0, 0.0, 0.0, 1.0, 0.0, 0.0, 1.0, 0.0, 0.0, -1.0, 0.0, 0.0, -1.0, 0.0, 0.0, -1.0, 0.0, 0.0, -1.0, 0.0, -1.0, -4.599e-08, 0.0, -1.0, -4.599e-08, 0.0, -1.0, -4.599e-08, 0.0, -1.0, -4.599e-08, 0.0, -1.0, 0.0, 0.0, -1.0, 0.0, 0.0, -1.0, 0.0, 0.0, -1.0, 0.0, 0.0, 0.866, -0.5, -2.339e-08, 0.9659, -0.2588, -1.192e-08, 0.9659, -0.2588, -1.192e-08, 0.866, -0.5, -2.339e-08, 0.9659, 0.2588, 9.895e-09, 0.866, 0.5, 2.159e-08, 0.866, 0.5, 2.159e-08, 0.9659, 0.2588, 9.895e-09, 0.2588, -0.9659, -4.318e-08, 0.5, -0.866, -5.038e-08, 0.5, -0.866, -5.038e-08, 0.2588, -0.9659, -4.318e-08, 0.9659, -0.2588, -1.192e-08, 1.0, -6.219e-08, -2.249e-10, 1.0, -7.176e-08, -2.249e-10, 0.9659, -0.2588, -1.192e-08, -0.7071, -0.7071, -3.598e-08, -0.5, -0.866, -5.038e-08, -0.5, -0.866, -5.038e-08, -0.7071, -0.7071, -3.598e-08, -0.7071, 0.7071, 2.879e-08, -0.866, 0.5, 2.159e-08, -0.866, 0.5, 2.159e-08, -0.7071, 0.7071, 2.879e-08, 0.7071, 0.7071, 2.879e-08, 0.5, 0.866, 2.879e-08, 0.5, 0.866, 2.879e-08, 0.7071, 0.7071, 2.879e-08, 0.5, 0.866, 2.879e-08, 0.2588, 0.9659, 4.318e-08, 0.2588, 0.9659, 4.318e-08, 0.5, 0.866, 2.879e-08, 0.2588, -0.9659, -4.318e-08, 0.1305, -0.9914, -2.854e-08, 0.1305, -0.9914, -2.854e-08, 0.2588, -0.9659, -4.318e-08, 0.0, 1.0, 0.0, 0.0, 1.0, 0.0, 0.0, 1.0, 0.0, 0.0, 1.0, 0.0, 0.866, 0.5, 2.159e-08, 0.7071, 0.7071, 2.879e-08, 0.7071, 0.7071, 2.879e-08, 0.866, 0.5, 2.159e-08, 1.0, -6.219e-08, -2.249e-10, 0.9659, 0.2588, 9.895e-09, 0.9659, 0.2588, 9.895e-09, 1.0, -7.176e-08, -2.249e-10, 0.5, -0.866, -5.038e-08, 0.7071, -0.7071, -3.598e-08, 0.7071, -0.7071, -3.598e-08, 0.5, -0.866, -5.038e-08, 0.0, -1.0, 0.0, 0.0, -1.0, 0.0, 0.0, -1.0, 0.0, 0.0, -1.0, 0.0, 0.0, -1.0, 0.0, 0.0, -1.0, 0.0, 0.0, -1.0, 0.0, 0.0, -1.0, 0.0, 1.0, -1.84e-08, 0.0, 1.0, -1.84e-08, 0.0, 1.0, -1.84e-08, 0.0, 1.0, -1.84e-08, 0.0, 0.0, 1.0, 0.0, 0.0, 1.0, 0.0, 0.0, 1.0, 0.0, 0.0, 1.0, 0.0, -0.866, 0.5, 2.159e-08, -0.9659, 0.2588, 9.895e-09, -0.9659, 0.2588, 9.895e-09, -0.866, 0.5, 2.159e-08, -1.0, -6.219e-08, -2.249e-10, -0.9659, -0.2588, -1.192e-08, -0.9659, -0.2588, -1.192e-08, -1.0, -7.176e-08, -2.249e-10, -0.2588, 0.9659, 4.318e-08, -0.5, 0.866, 2.879e-08, -0.5, 0.866, 2.879e-08, -0.2588, 0.9659, 4.318e-08, -0.5, -0.866, -5.038e-08, -0.2588, -0.9659, -4.318e-08, -0.2588, -0.9659, -4.318e-08, -0.5, -0.866, -5.038e-08, -0.9659, 0.2588, 9.895e-09, -1.0, -6.219e-08, -2.249e-10, -1.0, -7.176e-08, -2.249e-10, -0.9659, 0.2588, 9.895e-09, -0.866, -0.5, -2.339e-08, -0.7071, -0.7071, -3.598e-08, -0.7071, -0.7071, -3.598e-08, -0.866, -0.5, -2.339e-08, -0.9659, -0.2588, -1.192e-08, -0.866, -0.5, -2.339e-08, -0.866, -0.5, -2.339e-08, -0.9659, -0.2588, -1.192e-08, -0.1305, 0.9914, 5.708e-08, -0.2588, 0.9659, 4.318e-08, -0.2588, 0.9659, 4.318e-08, -0.1305, 0.9914, 5.708e-08, -0.1305, -0.9914, -2.854e-08, -0.2588, -0.9659, -4.318e-08, -0.2588, -0.9659, -4.318e-08, -0.1305, -0.9914, -2.854e-08, 0.0, -1.0, 0.0, 0.0, -1.0, 0.0, 0.0, -1.0, 0.0, 0.0, -1.0, 0.0, -0.5, 0.866, 2.879e-08, -0.7071, 0.7071, 2.879e-08, -0.7071, 0.7071, 2.879e-08, -0.5, 0.866, 2.879e-08, 0.0, 1.0, 0.0, 0.0, 1.0, 0.0, 0.0, 1.0, 0.0, 0.0, 1.0, 0.0, -0.866, -0.5, -2.056e-08, -0.7071, -0.7071, -4.112e-08, -0.7071, -0.7071, -4.112e-08, -0.866, -0.5, -2.056e-08, -0.9659, -0.2588, -9.424e-09, -0.866, -0.5, -2.056e-08, -0.866, -0.5, -2.056e-08, -0.9659, -0.2588, -9.424e-09, -1.0, -3.349e-08, 4.284e-10, -0.9659, -0.2588, -9.424e-09, -0.9659, -0.2588, -9.424e-09, -1.0, -4.306e-08, 4.284e-10, -0.866, 0.5, 2.399e-08, -0.9659, 0.2588, 1.328e-08, -0.9659, 0.2588, 1.328e-08, -0.866, 0.5, 2.399e-08, -0.7071, 0.7071, 2.742e-08, -0.866, 0.5, 2.399e-08, -0.866, 0.5, 2.399e-08, -0.7071, 0.7071, 2.742e-08, -0.5, 0.866, 4.112e-08, -0.7071, 0.7071, 2.742e-08, -0.7071, 0.7071, 2.742e-08, -0.5, 0.866, 4.112e-08, -0.1305, -0.9914, -5.436e-08, -0.2588, -0.9659, -5.483e-08, -0.2588, -0.9659, -5.483e-08, -0.1305, -0.9914, -5.436e-08, -0.2588, 0.9659, 5.483e-08, -0.5, 0.866, 4.112e-08, -0.5, 0.866, 4.112e-08, -0.2588, 0.9659, 5.483e-08, -1.0, -4.306e-08, 4.284e-10, -0.9659, 0.2588, 1.328e-08, -0.9659, 0.2588, 1.328e-08, -1.0, -3.349e-08, 4.284e-10, -0.5, -0.866, -5.483e-08, -0.2588, -0.9659, -5.483e-08, -0.2588, -0.9659, -5.483e-08, -0.5, -0.866, -5.483e-08, -0.2588, 0.9659, 5.483e-08, -0.1305, 0.9914, 5.436e-08, -0.1305, 0.9914, 5.436e-08, -0.2588, 0.9659, 5.483e-08, -0.7071, -0.7071, -4.112e-08, -0.5, -0.866, -5.483e-08, -0.5, -0.866, -5.483e-08, -0.7071, -0.7071, -4.112e-08, 0.7071, 0.7071, 4.112e-08, 0.7071, 0.7071, 4.112e-08, 0.866, 0.5, 2.056e-08, 0.866, 0.5, 2.056e-08, 0.866, 0.5, 2.056e-08, 0.866, 0.5, 2.056e-08, 0.9659, 0.2588, 9.424e-09, 0.9659, 0.2588, 9.424e-09, 0.9659, 0.2588, 9.424e-09, 0.9659, 0.2588, 9.424e-09, 1.0, -9.568e-09, -4.284e-10, 1.0, 0.0, -4.284e-10, 0.9659, -0.2588, -1.328e-08, 0.9659, -0.2588, -1.328e-08, 0.866, -0.5, -2.399e-08, 0.866, -0.5, -2.399e-08, 0.866, -0.5, -2.399e-08, 0.866, -0.5, -2.399e-08, 0.7071, -0.7071, -2.742e-08, 0.7071, -0.7071, -2.742e-08, 0.7071, -0.7071, -2.742e-08, 0.7071, -0.7071, -2.742e-08, 0.5, -0.866, -4.112e-08, 0.5, -0.866, -4.112e-08, 0.2588, 0.9659, 5.483e-08, 0.2588, 0.9659, 5.483e-08, 0.1305, 0.9914, 5.436e-08, 0.1305, 0.9914, 5.436e-08, 0.5, -0.866, -4.112e-08, 0.5, -0.866, -4.112e-08, 0.2588, -0.9659, -5.483e-08, 0.2588, -0.9659, -5.483e-08, 0.9659, -0.2588, -1.328e-08, 0.9659, -0.2588, -1.328e-08, 1.0, 0.0, -4.284e-10, 1.0, -9.568e-09, -4.284e-10, 0.2588, 0.9659, 5.483e-08, 0.2588, 0.9659, 5.483e-08, 0.5, 0.866, 5.483e-08, 0.5, 0.866, 5.483e-08, 0.1305, -0.9914, -5.436e-08, 0.1305, -0.9914, -5.436e-08, 0.2588, -0.9659, -5.483e-08, 0.2588, -0.9659, -5.483e-08, 0.5, 0.866, 5.483e-08, 0.5, 0.866, 5.483e-08, 0.7071, 0.7071, 4.112e-08, 0.7071, 0.7071, 4.112e-08, 0.9659, 0.2588, 1.328e-08, 1.0, 0.0, 4.284e-10, 1.0, 9.568e-09, 4.284e-10, 0.9659, 0.2588, 1.328e-08, 0.5, -0.866, -5.483e-08, 0.7071, -0.7071, -4.112e-08, 0.7071, -0.7071, -4.112e-08, 0.5, -0.866, -5.483e-08, 0.1305, -0.9914, -5.436e-08, 0.2588, -0.9659, -5.483e-08, 0.2588, -0.9659, -5.483e-08, 0.1305, -0.9914, -5.436e-08, 0.7071, 0.7071, 2.742e-08, 0.5, 0.866, 4.112e-08, 0.5, 0.866, 4.112e-08, 0.7071, 0.7071, 2.742e-08, 0.866, 0.5, 2.399e-08, 0.7071, 0.7071, 2.742e-08, 0.7071, 0.7071, 2.742e-08, 0.866, 0.5, 2.399e-08, 0.9659, 0.2588, 1.328e-08, 0.866, 0.5, 2.399e-08, 0.866, 0.5, 2.399e-08, 0.9659, 0.2588, 1.328e-08, 0.866, -0.5, -2.056e-08, 0.9659, -0.2588, -9.424e-09, 0.9659, -0.2588, -9.424e-09, 0.866, -0.5, -2.056e-08, 0.2588, 0.9659, 5.483e-08, 0.1305, 0.9914, 5.436e-08, 0.1305, 0.9914, 5.436e-08, 0.2588, 0.9659, 5.483e-08, 1.0, 0.0, 4.284e-10, 0.9659, -0.2588, -9.424e-09, 0.9659, -0.2588, -9.424e-09, 1.0, 9.568e-09, 4.284e-10, 0.2588, -0.9659, -5.483e-08, 0.5, -0.866, -5.483e-08, 0.5, -0.866, -5.483e-08, 0.2588, -0.9659, -5.483e-08, 0.7071, -0.7071, -4.112e-08, 0.866, -0.5, -2.056e-08, 0.866, -0.5, -2.056e-08, 0.7071, -0.7071, -4.112e-08, 0.5, 0.866, 4.112e-08, 0.2588, 0.9659, 5.483e-08, 0.2588, 0.9659, 5.483e-08, 0.5, 0.866, 4.112e-08, -1.0, -9.568e-09, -4.284e-10, -1.0, 0.0, -4.284e-10, -0.9659, -0.2588, -1.328e-08, -0.9659, -0.2588, -1.328e-08, -0.7071, 0.7071, 4.112e-08, -0.7071, 0.7071, 4.112e-08, -0.5, 0.866, 5.483e-08, -0.5, 0.866, 5.483e-08, -0.2588, 0.9659, 5.483e-08, -0.2588, 0.9659, 5.483e-08, -0.1305, 0.9914, 5.436e-08, -0.1305, 0.9914, 5.436e-08, -0.5, -0.866, -4.112e-08, -0.5, -0.866, -4.112e-08, -0.7071, -0.7071, -2.742e-08, -0.7071, -0.7071, -2.742e-08, -0.7071, -0.7071, -2.742e-08, -0.7071, -0.7071, -2.742e-08, -0.866, -0.5, -2.399e-08, -0.866, -0.5, -2.399e-08, -0.866, -0.5, -2.399e-08, -0.866, -0.5, -2.399e-08, -0.9659, -0.2588, -1.328e-08, -0.9659, -0.2588, -1.328e-08, -0.9659, 0.2588, 9.424e-09, -0.9659, 0.2588, 9.424e-09, -0.866, 0.5, 2.056e-08, -0.866, 0.5, 2.056e-08, -0.1305, -0.9914, -5.436e-08, -0.1305, -0.9914, -5.436e-08, -0.2588, -0.9659, -5.483e-08, -0.2588, -0.9659, -5.483e-08, -0.9659, 0.2588, 9.424e-09, -0.9659, 0.2588, 9.424e-09, -1.0, 0.0, -4.284e-10, -1.0, -9.568e-09, -4.284e-10, -0.5, 0.866, 5.483e-08, -0.5, 0.866, 5.483e-08, -0.2588, 0.9659, 5.483e-08, -0.2588, 0.9659, 5.483e-08, -0.866, 0.5, 2.056e-08, -0.866, 0.5, 2.056e-08, -0.7071, 0.7071, 4.112e-08, -0.7071, 0.7071, 4.112e-08, -0.2588, -0.9659, -5.483e-08, -0.2588, -0.9659, -5.483e-08, -0.5, -0.866, -4.112e-08, -0.5, -0.866, -4.112e-08, -7.298e-09, 8.758e-08, -1.0, -7.298e-09, 8.758e-08, -1.0, -7.298e-09, 8.758e-08, -1.0, -7.298e-09, 8.758e-08, -1.0, -7.298e-09, 8.758e-08, -1.0, -7.298e-09, 8.758e-08, -1.0, -7.298e-09, 8.758e-08, -1.0, -7.298e-09, 8.758e-08, -1.0, -7.298e-09, 8.758e-08, -1.0, -7.298e-09, 8.758e-08, -1.0, -7.298e-09, 8.758e-08, -1.0, -7.298e-09, 8.758e-08, -1.0, -7.298e-09, 8.758e-08, -1.0, -7.298e-09, 8.758e-08, -1.0, -7.298e-09, 8.758e-08, -1.0, -7.298e-09, 8.758e-08, -1.0, -7.298e-09, 8.758e-08, -1.0, 6.386e-09, -4.608e-08, 1.0, 6.386e-09, -4.608e-08, 1.0, 6.386e-09, -4.608e-08, 1.0, 6.386e-09, -4.608e-08, 1.0, 6.386e-09, -4.608e-08, 1.0, 6.386e-09, -4.608e-08, 1.0, 6.386e-09, -4.608e-08, 1.0, 6.386e-09, -4.608e-08, 1.0, 6.386e-09, -4.608e-08, 1.0, 6.386e-09, -4.608e-08, 1.0, 6.386e-09, -4.608e-08, 1.0, 6.386e-09, -4.608e-08, 1.0, 6.386e-09, -4.608e-08, 1.0, 6.386e-09, -4.608e-08, 1.0, 6.386e-09, -4.608e-08, 1.0, 6.386e-09, -4.608e-08, 1.0, 6.386e-09, -4.608e-08, 1.0, -1.0, -7.771e-07, 0.0, -1.0, -7.771e-07, 0.0, -1.0, -7.771e-07, 0.0, -1.0, -7.771e-07, 0.0, -1.0, -7.771e-07, 0.0, -1.0, -7.771e-07, 0.0, -1.0, -7.771e-07, 0.0, -1.0, -7.771e-07, 0.0, 0.0, 1.0, 0.0, 0.0, 1.0, 0.0, 0.0, 1.0, 0.0, 0.0, 1.0, 0.0, 0.0, -4.599e-08, 1.0, 0.0, -4.599e-08, 1.0, 0.0, -4.599e-08, 1.0, 0.0, -4.599e-08, 1.0, 1.0, 0.0, 0.0, 1.0, 0.0, 0.0, 1.0, 0.0, 0.0, 1.0, 0.0, 0.0, -1.0, 5.749e-08, 0.0, -1.0, 5.749e-08, 0.0, -1.0, 5.749e-08, 0.0, -1.0, 5.749e-08, 0.0, 2.413e-08, 7.359e-08, -1.0, 2.413e-08, 7.359e-08, -1.0, 2.413e-08, 7.359e-08, -1.0, 2.413e-08, 7.359e-08, -1.0, -1.0, -1.84e-08, 0.0, -1.0, -1.84e-08, 0.0, -1.0, -1.84e-08, 0.0, -1.0, -1.84e-08, 0.0, 0.0, 4.371e-08, -1.0, 0.0, 4.371e-08, -1.0, 0.0, 4.371e-08, -1.0, 0.0, 4.371e-08, -1.0, 0.0, -1.0, 1.563e-06, 0.0, -1.0, 1.563e-06, 0.0, -1.0, 1.563e-06, 0.0, -1.0, 1.563e-06, 0.0, 1.0, 0.0, 0.0, 1.0, 0.0, 0.0, 1.0, 0.0, 0.0, 1.0, 0.0, 1.0, 4.599e-08, 0.0, 1.0, 4.599e-08, 0.0, 1.0, 4.599e-08, 0.0, 1.0, 4.599e-08, 0.0, 1.954e-08, -1.0, 0.0, 1.954e-08, -1.0, 0.0, 1.954e-08, -1.0, 0.0, 1.954e-08, -1.0, 0.0, 0.0, -7.359e-08, 1.0, 0.0, -7.359e-08, 1.0, 0.0, -7.359e-08, 1.0, 0.0, -7.359e-08, 1.0])] * 3)])

# ---- objects
ob_f_1812_4532metric = bpy.data.objects.new('F_1812_4532Metric', me_shape_9_indexedfaceset_008)

# ---- transforms, parenting, visibility, modifiers, constraints
ob_f_1812_4532metric.location = (0.0, 0.0, 0.0)
_m = ob_f_1812_4532metric.modifiers.new('Bevel', 'BEVEL')
_m.width = 0.003
_m.width_pct = 0.003
_m.segments = 3

# ---- collection membership
col_f_1812_4532metric.objects.link(ob_f_1812_4532metric)

# ---- scene / render settings (as saved in the file)
scene.frame_start = 1; scene.frame_end = 250; scene.frame_set(1)
scene.render.engine = 'BLENDER_EEVEE_NEXT'
scene.cycles.sampling_pattern = 'TABULATED_SOBOL'
scene.cycles.use_light_tree = False
scene.eevee.ray_tracing_options.trace_max_roughness = 0.0
scene.view_settings.view_transform = 'Filmic'
bpy.context.view_layer.update()

# ---- added for rendering (the .blend has no active camera and no usable light): camera, sun
cam_auto = bpy.data.cameras.new('AutoCamera')
cam_auto.lens = 50.0
cam_auto.sensor_width = 36.0
cam_auto.clip_end = 1000.0
ob_auto_camera = bpy.data.objects.new('AutoCamera', cam_auto)
scene.collection.objects.link(ob_auto_camera)
ob_auto_camera.location = (5.29586, -6.35503, 4.86169)
ob_auto_camera.rotation_euler = (1.09748, -7.21219e-08, 0.694738)
scene.camera = ob_auto_camera
light_auto_sun = bpy.data.lights.new('AutoSun', 'SUN')
light_auto_sun.energy = 3.0
light_auto_sun.angle = 0.0523599
ob_auto_sun = bpy.data.objects.new('AutoSun', light_auto_sun)
scene.collection.objects.link(ob_auto_sun)
ob_auto_sun.rotation_euler = (0.872665, 0.174533, 0.523599)
bpy.context.view_layer.update()
